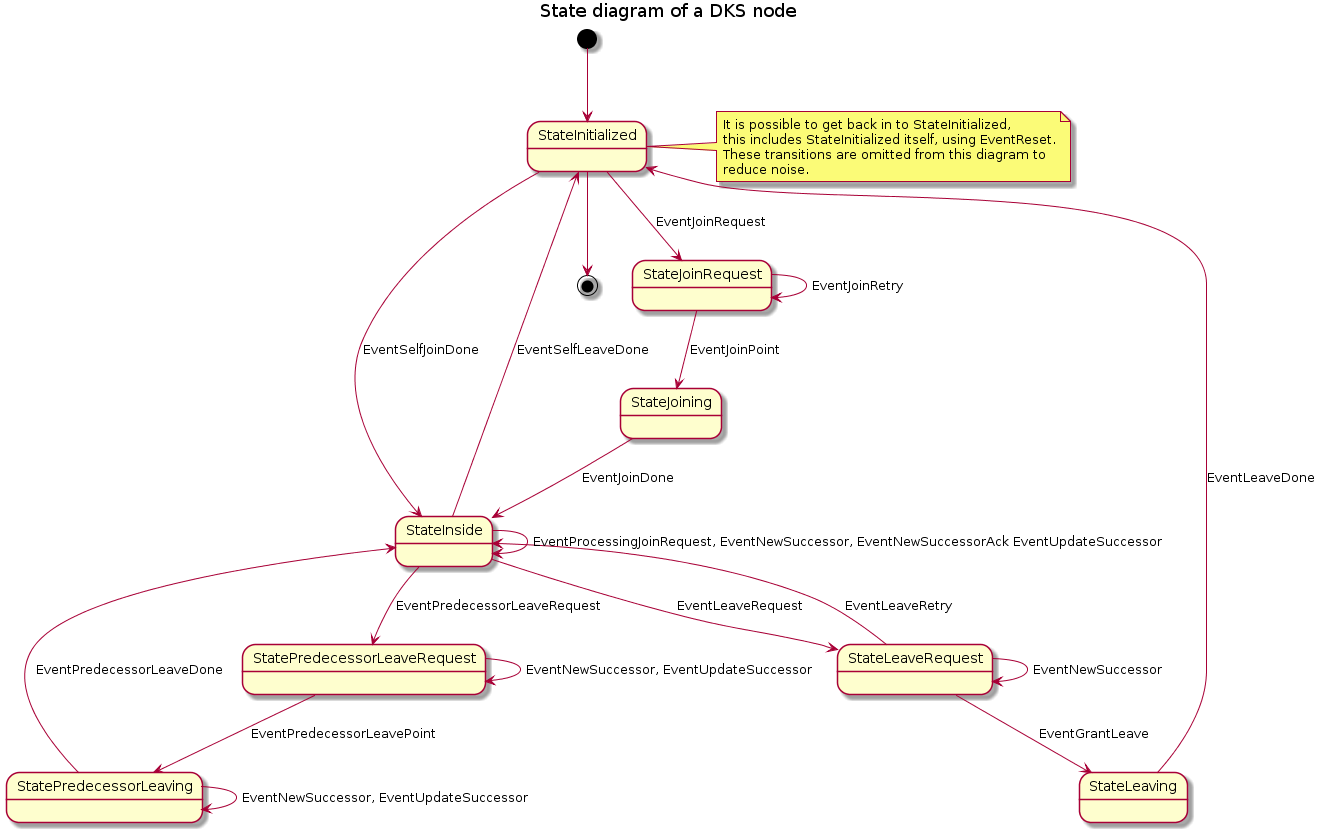

The diagram above was rendered by PlantUML. Its source (embedded in the PNG):
@startuml node-state.png
title State diagram of a DKS node

[*] --> StateInitialized

note right of StateInitialized
  It is possible to get back in to StateInitialized,
  this includes StateInitialized itself, using EventReset.
  These transitions are omitted from this diagram to
  reduce noise.
end note

StateInitialized --> StateJoinRequest: EventJoinRequest
StateJoinRequest --> StateJoinRequest: EventJoinRetry
StateJoinRequest --> StateJoining: EventJoinPoint
StateInitialized --> StateInside: EventSelfJoinDone
StateJoining --> StateInside: EventJoinDone
StateInside --> StateInitialized: EventSelfLeaveDone
StateInside --> StateLeaveRequest: EventLeaveRequest
StateLeaveRequest --> StateInside: EventLeaveRetry
StateLeaveRequest --> StateLeaving: EventGrantLeave
StateInside --> StatePredecessorLeaveRequest: EventPredecessorLeaveRequest
StatePredecessorLeaveRequest --> StatePredecessorLeaving: EventPredecessorLeavePoint
StatePredecessorLeaving --> StateInside: EventPredecessorLeaveDone
StateLeaving --> StateInitialized: EventLeaveDone

StateInside --> StateInside: EventProcessingJoinRequest, EventNewSuccessor, EventNewSuccessorAck EventUpdateSuccessor

StateLeaveRequest --> StateLeaveRequest: EventNewSuccessor
StatePredecessorLeaveRequest --> StatePredecessorLeaveRequest: EventNewSuccessor, EventUpdateSuccessor
StatePredecessorLeaving --> StatePredecessorLeaving: EventNewSuccessor, EventUpdateSuccessor

StateInitialized --> [*]

@enduml